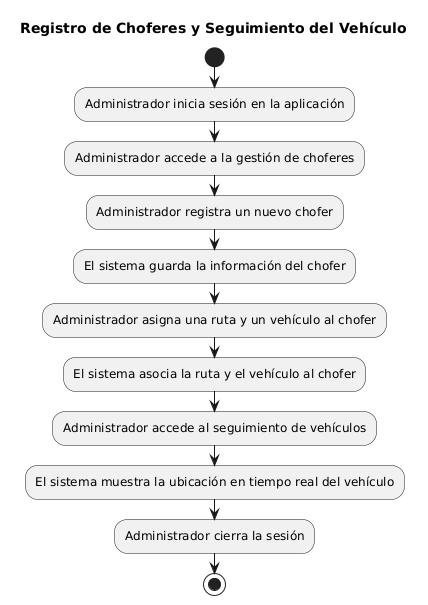

The diagram above was rendered by PlantUML. Its source (embedded in the PNG):
@startuml
title Registro de Choferes y Seguimiento del Vehículo

start

:Administrador inicia sesión en la aplicación;
:Administrador accede a la gestión de choferes;

:Administrador registra un nuevo chofer;
:El sistema guarda la información del chofer;

:Administrador asigna una ruta y un vehículo al chofer;
:El sistema asocia la ruta y el vehículo al chofer;

:Administrador accede al seguimiento de vehículos;
:El sistema muestra la ubicación en tiempo real del vehículo;

:Administrador cierra la sesión;

stop
@enduml